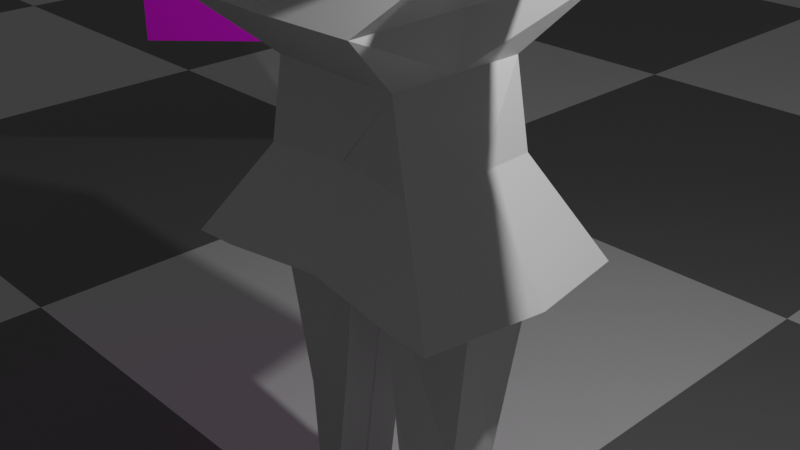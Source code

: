 # Source: haruko_2.blend  (saved by Blender 2.90.8; exported with 4.5.12 LTS)
import bpy
from mathutils import Matrix  # noqa: F401  (used for matrix-valued properties, if any)

bpy.ops.wm.read_factory_settings(use_empty=True)
scene = bpy.context.scene
scene.name = 'Scene'

# ---- collections
col_collection = bpy.data.collections.new('Collection'); scene.collection.children.link(col_collection)

# ---- images (referenced by path relative to the original .blend; pixels are not part of the script)
import os
ASSET_DIR = os.environ.get("B2B_ASSET_DIR", "")  # directory of the original .blend (textures are referenced by path, not embedded)
HERE = os.path.dirname(os.path.abspath(__file__))  # packed textures are extracted next to this script under _unpacked/

def load_image(name, relpath, width, height, colorspace="sRGB"):
    """Load a texture the original file referenced (path relative to the .blend, or extracted next to this script)."""
    p = next((c for c in (os.path.join(HERE, relpath), os.path.join(ASSET_DIR, relpath)) if relpath and os.path.exists(c)), "")
    if p:
        img = bpy.data.images.load(p, check_existing=True)
        img.name = name
    else:  # same state as the original file: an image datablock whose file is absent (Cycles renders it pink)
        img = bpy.data.images.new(name, width, height)
        img.source = "FILE"
        img.filepath = "//" + (relpath or name)
    img.colorspace_settings.name = colorspace
    return img
img_art_of_flcl_a_1_jpg = load_image('Art_of_FLCL_A_1.jpg', 'Art_of_FLCL_A_1.jpg', 1024, 1024, 'sRGB')

# ---- materials (node trees are filled in below, after node groups)
mat_material = bpy.data.materials.new('Material')
mat_material.alpha_threshold = 0.0
mat_material.use_transparent_shadow = False
mat_material.line_color = (0.0, 0.0, 0.0, 1.0)
mat_material_002 = bpy.data.materials.new('Material.002')
mat_material_002.use_transparent_shadow = False
mat_material_003 = bpy.data.materials.new('Material.003')
mat_material_003.use_transparent_shadow = False

# ---- material node trees
mat_material.use_nodes = True; mat_material.node_tree.nodes.clear()
_N = mat_material.node_tree.nodes; _L = mat_material.node_tree.links
n0 = _N.new('ShaderNodeOutputMaterial'); n0.name = 'Material Output'; n0.location = (300, 300)
n1 = _N.new('ShaderNodeBsdfPrincipled'); n1.name = 'Principled BSDF'; n1.location = (10, 300)
n1.distribution = 'GGX'
n1.subsurface_method = 'BURLEY'
n1.inputs[2].default_value = 0.4
n1.inputs[3].default_value = 1.45
n1.inputs[27].default_value = (0.0, 0.0, 0.0, 1.0)
n1.inputs[28].default_value = 1.0
_L.new(n1.outputs[0], n0.inputs[0])
n0.is_active_output = True
mat_material_002.use_nodes = True; mat_material_002.node_tree.nodes.clear()
_N = mat_material_002.node_tree.nodes; _L = mat_material_002.node_tree.links
n0 = _N.new('ShaderNodeBsdfPrincipled'); n0.name = 'Principled BSDF'; n0.location = (10, 300)
n0.distribution = 'GGX'
n0.subsurface_method = 'BURLEY'
n0.inputs[3].default_value = 1.45
n0.inputs[27].default_value = (0.0, 0.0, 0.0, 1.0)
n0.inputs[28].default_value = 1.0
n1 = _N.new('ShaderNodeOutputMaterial'); n1.name = 'Material Output'; n1.location = (300, 300)
n2 = _N.new('ShaderNodeTexImage'); n2.name = 'Image Texture'; n2.location = (-444, 175)
n2.image = img_art_of_flcl_a_1_jpg
_L.new(n0.outputs[0], n1.inputs[0])
_L.new(n2.outputs[0], n0.inputs[0])
n1.is_active_output = True
mat_material_003.use_nodes = True; mat_material_003.node_tree.nodes.clear()
_N = mat_material_003.node_tree.nodes; _L = mat_material_003.node_tree.links
n0 = _N.new('ShaderNodeOutputMaterial'); n0.name = 'Material Output'; n0.location = (300, 300)
n1 = _N.new('ShaderNodeBsdfPrincipled'); n1.name = 'Principled BSDF'; n1.location = (-42, 273)
n1.distribution = 'GGX'
n1.subsurface_method = 'BURLEY'
n1.inputs[3].default_value = 1.45
n1.inputs[27].default_value = (0.0, 0.0, 0.0, 1.0)
n1.inputs[28].default_value = 1.0
n2 = _N.new('ShaderNodeTexChecker'); n2.name = 'Checker Texture'; n2.location = (-463, 178)
n2.inputs[3].default_value = 30.0
_L.new(n1.outputs[0], n0.inputs[0])
_L.new(n2.outputs[0], n1.inputs[0])
n0.is_active_output = True

# ---- world
world_world = bpy.data.worlds.new('World'); scene.world = world_world
world_world.use_nodes = True; world_world.node_tree.nodes.clear()
_N = world_world.node_tree.nodes; _L = world_world.node_tree.links
n0 = _N.new('ShaderNodeOutputWorld'); n0.name = 'World Output'; n0.location = (300, 300)
n1 = _N.new('ShaderNodeBackground'); n1.name = 'Background'; n1.location = (10, 300)
n1.inputs[0].default_value = (0.05088, 0.05088, 0.05088, 1.0)
_L.new(n1.outputs[0], n0.inputs[0])
n0.is_active_output = True
world_world.color = (0.05088, 0.05088, 0.05088)
world_world.use_sun_shadow = False
world_world.sun_shadow_jitter_overblur = 0.0

# ---- cameras
cam_camera = bpy.data.cameras.new('Camera')
cam_camera.clip_end = 100.0
cam_camera.ortho_scale = 7.314

# ---- lights
light_light = bpy.data.lights.new('Light', 'POINT')
light_light.transmission_factor = 0.0
light_light.energy = 1000.0
light_light.shadow_soft_size = 0.1
light_light.shadow_maximum_resolution = 0.006
light_light.use_absolute_resolution = True

# ---- meshes
me_cube = bpy.data.meshes.new('Cube')
me_cube.from_pydata([(-1.915, -0.5201, 3.723), (0.0, -1.643, 2.448), (-0.7727, -0.8121, 1.732), (-0.9509, -0.8198, 0.7833), (-1.212, -1.668, 2.48), (0.0, -0.8121, 1.732), (0.0, -0.7399, 0.8353), (0.0, -0.9321, 3.768), (-1.213, -0.9188, 4.15), (0.0, -0.9188, 4.15), (-0.631, -0.5493, 4.425), (0.0, -0.5493, 4.425), (-0.6206, -0.5493, 4.64), (0.0, -0.5493, 4.64), (-0.3926, -0.4784, 4.688), (0.0, -0.4784, 4.688), (-0.3926, -0.4784, 4.783), (0.0, -0.4784, 4.783), (-0.7641, -0.9188, 5.113), (0.0, -0.9188, 5.113), (-1.014, -0.9188, 5.699), (0.0, -0.9188, 5.699), (-0.9281, -0.9188, 6.318), (0.0, -0.9188, 6.318), (-0.4361, -0.9188, 6.687), (0.0, -0.9188, 6.687), (-0.5821, -0.9476, 3.788), (-1.721, -0.7044, 3.23), (-3.356, -0.4484, 3.678), (-3.151, -0.4484, 3.246), (-4.576, -0.4484, 3.673), (-4.655, -0.339, 3.289), (-1.684, -1.283, -0.3001), (0.0, -1.128, -0.1994), (-3.302, -0.4484, 3.564), (-4.75, -0.339, 3.489), (-5.373, -0.4382, 3.021), (-5.684, -0.4382, 3.676), (-5.914, -0.4382, 3.223), (-6.021, -0.4382, 3.448), (-0.7497, -0.8016, 0.7951), (-1.183, -1.248, -0.2994), (0.0, -1.133, -0.2121), (0.0, -0.7339, 0.8512), (-1.235, -0.9188, -4.136), (-0.6646, -0.9188, -4.136), (-1.481, -0.9188, -4.675), (-0.3693, -0.9188, -4.675), (-1.53, -0.9188, -5.201), (-0.4183, -0.9188, -5.201), (-1.936, 0.0, 3.798), (0.0, 0.0, 2.51), (-0.7727, 0.0, 1.732), (-1.098, 0.0, 0.8545), (-0.8395, 0.0, 2.346), (0.0, 0.0, 1.567), (0.0, 0.0, 0.8545), (0.0, 0.0, 3.781), (-1.213, 0.0, 4.15), (0.0, 0.0, 4.15), (-0.631, 0.0, 4.425), (0.0, 0.0, 4.265), (-0.6206, 0.0, 4.64), (0.0, 0.0, 4.605), (-0.3926, 0.0, 4.688), (0.0, 0.0, 4.634), (-0.3926, 0.0, 4.783), (0.0, 0.0, 4.88), (-0.7641, 0.0, 5.113), (0.0, 0.0, 5.113), (-1.014, 0.0, 5.699), (0.0, 0.0, 5.699), (-0.9281, 0.0, 6.318), (0.0, 0.0, 6.318), (-0.4361, 0.0, 6.687), (0.0, 0.0, 6.687), (-0.5206, 0.0, 3.781), (-1.706, 0.0, 3.167), (-3.374, 0.0, 3.739), (-3.199, 0.0, 3.23), (-4.576, 0.0, 3.673), (-4.703, 0.0, 3.273), (-1.932, 0.0, -0.2547), (0.0, 0.0, -0.2547), (-3.178, 0.0, 3.598), (-5.298, 0.0, 3.489), (-5.421, 0.0, 3.005), (-5.731, 0.0, 3.661), (-5.961, 0.0, 3.207), (-6.068, 0.0, 3.433), (-0.8961, 0.0, 0.8545), (-1.431, 0.0, -0.2853), (-0.2053, 0.0, -0.2683), (0.0, 0.0, 0.8715), (-0.3838, 0.0, -1.985), (-1.235, 0.0, -4.136), (-0.6646, 0.0, -4.136), (-1.481, 0.0, -4.675), (-0.3693, 0.0, -4.675), (-1.53, 0.0, -5.201), (-0.4183, 0.0, -5.201), (-1.826, -0.5201, 3.535), (0.0, -1.109, -0.148), (-1.158, -1.223, -0.2374), (0.0, -1.106, -0.1412), (-1.637, -1.253, -0.2306), (-1.86, 0.0, -0.1584), (-1.428, -0.4273, -0.2047), (-0.2026, -0.4273, -0.1877), (-1.119, -0.3134, -2.399), (-0.3811, -0.4273, -1.905), (-1.012, -0.3134, -3.818), (-0.662, -0.4273, -4.055), (-0.3811, 0.0, -1.905), (-0.2026, 0.0, -0.1877), (-1.428, 0.0, -0.2047), (-1.28, 0.0, -1.861), (-0.662, 0.0, -4.055), (-1.118, 0.0, -4.012), (-1.118, -1.521, -4.344), (-0.8025, -1.521, -4.344), (-1.318, -1.648, -4.488), (-0.7034, -1.648, -4.488), (-1.53, -1.408, -5.201), (-0.4183, -1.408, -5.201), (-1.254, -1.734, -4.642), (-0.6394, -1.734, -4.642), (-1.281, -1.734, -4.933), (-0.6664, -1.734, -4.933)], [], [(8, 10, 11, 9), (6, 43, 40, 3, 2, 5), (0, 8, 9, 7, 26), (4, 27, 26, 7, 1), (2, 4, 1, 5), (10, 12, 13, 11), (12, 14, 15, 13), (14, 16, 17, 15), (16, 18, 19, 17), (18, 20, 21, 19), (20, 22, 23, 21), (22, 24, 25, 23), (27, 101, 0, 26), (27, 29, 34, 101), (29, 31, 35, 34), (6, 102, 104, 43), (35, 30, 28, 34), (31, 36, 37, 35), (36, 38, 39, 37), (41, 32, 105, 103), (42, 41, 103, 104), (42, 92, 114, 108), (49, 48, 123, 124), (48, 46, 121, 123), (58, 59, 61, 60), (56, 55, 52, 53, 90, 93), (50, 76, 57, 59, 58), (54, 51, 57, 76, 77), (52, 55, 51, 54), (60, 61, 63, 62), (62, 63, 65, 64), (64, 65, 67, 66), (66, 67, 69, 68), (68, 69, 71, 70), (70, 71, 73, 72), (72, 73, 75, 74), (77, 76, 50), (77, 50, 78, 84, 79), (79, 84, 85, 81), (56, 93, 92, 83), (85, 84, 78, 80), (81, 85, 87, 86), (86, 87, 89, 88), (91, 90, 53, 106, 82), (92, 93, 90, 91), (111, 118, 116, 109), (96, 95, 97, 98), (98, 97, 99, 100), (16, 14, 64, 66), (30, 35, 85, 80), (8, 0, 50, 58), (92, 94, 113, 114), (44, 95, 118, 111), (18, 16, 66, 68), (36, 31, 81, 86), (35, 37, 87, 85), (10, 8, 58, 60), (29, 27, 77, 79), (91, 41, 107, 115), (4, 2, 52, 54), (39, 38, 88, 89), (0, 28, 78, 50), (94, 96, 117, 113), (2, 3, 53, 52), (20, 18, 68, 70), (38, 36, 86, 88), (37, 39, 89, 87), (12, 10, 60, 62), (31, 29, 79, 81), (47, 45, 96, 98), (28, 30, 80, 78), (44, 46, 97, 95), (22, 20, 70, 72), (32, 41, 91, 82), (42, 33, 83, 92), (48, 49, 100, 99), (14, 12, 62, 64), (49, 47, 98, 100), (27, 4, 54, 77), (25, 24, 74, 75), (3, 105, 106, 53), (46, 48, 99, 97), (24, 22, 72, 74), (101, 34, 28, 0), (104, 102, 33, 42), (103, 105, 3, 40), (104, 103, 40, 43), (106, 105, 32, 82), (108, 110, 109, 107), (110, 112, 111, 109), (110, 108, 114, 113), (107, 109, 116, 115), (112, 110, 113, 117), (96, 45, 112, 117), (45, 44, 111, 112), (41, 42, 108, 107), (120, 122, 121, 119), (122, 124, 128, 126), (45, 47, 122, 120), (44, 45, 120, 119), (47, 49, 124, 122), (46, 44, 119, 121), (126, 128, 127, 125), (121, 122, 126, 125), (123, 121, 125, 127), (124, 123, 127, 128)])
_uv = me_cube.uv_layers.new(name='UVMap')
_uv.uv.foreach_set('vector', [0.625, 1.0, 0.625, 1.0, 0.625, 0.875, 0.625, 0.875, 0.375, 0.875, 0.375, 0.8908, 0.375, 0.9747, 0.375, 1.0, 0.625, 1.0, 0.625, 0.875, 0.625, 1.0, 0.625, 1.0, 0.625, 0.875, 0.625, 0.875, 0.625, 0.911, 0.625, 1.0, 0.625, 1.0, 0.625, 0.911, 0.625, 0.875, 0.625, 0.875, 0.625, 1.0, 0.625, 1.0, 0.625, 0.875, 0.625, 0.875, 0.625, 1.0, 0.625, 1.0, 0.625, 0.875, 0.625, 0.875, 0.625, 1.0, 0.625, 1.0, 0.625, 0.875, 0.625, 0.875, 0.625, 1.0, 0.625, 1.0, 0.625, 0.875, 0.625, 0.875, 0.625, 1.0, 0.625, 1.0, 0.625, 0.875, 0.625, 0.875, 0.625, 1.0, 0.625, 1.0, 0.625, 0.875, 0.625, 0.875, 0.625, 1.0, 0.625, 1.0, 0.625, 0.875, 0.625, 0.875, 0.625, 1.0, 0.625, 1.0, 0.625, 0.875, 0.625, 0.875, 0.625, 1.0, 0.625, 1.0, 0.625, 1.0, 0.625, 0.911, 0.625, 1.0, 0.625, 1.0, 0.625, 1.0, 0.625, 1.0, 0.625, 1.0, 0.625, 1.0, 0.625, 1.0, 0.625, 1.0, 0.375, 0.875, 0.375, 0.875, 0.375, 0.9039, 0.375, 0.8908, 0.625, 1.0, 0.625, 1.0, 0.625, 1.0, 0.625, 1.0, 0.625, 1.0, 0.625, 1.0, 0.625, 1.0, 0.625, 1.0, 0.625, 1.0, 0.625, 1.0, 0.625, 1.0, 0.625, 1.0, 0.375, 0.9797, 0.375, 1.0, 0.375, 1.0, 0.375, 0.9794, 0.375, 0.9049, 0.375, 0.9797, 0.375, 0.9794, 0.375, 0.9039, 0.375, 0.9049, 0.375, 0.9049, 0.375, 0.9049, 0.375, 0.9049, 0.375, 0.9049, 0.375, 0.9797, 0.375, 0.9797, 0.375, 0.9049, 0.375, 0.9797, 0.375, 0.9797, 0.375, 0.9797, 0.375, 0.9797, 0.625, 1.0, 0.625, 0.875, 0.625, 0.875, 0.625, 1.0, 0.375, 0.875, 0.625, 0.875, 0.625, 1.0, 0.375, 1.0, 0.375, 0.9747, 0.375, 0.8908, 0.625, 1.0, 0.625, 0.911, 0.625, 0.875, 0.625, 0.875, 0.625, 1.0, 0.625, 1.0, 0.625, 0.875, 0.625, 0.875, 0.625, 0.911, 0.625, 1.0, 0.625, 1.0, 0.625, 0.875, 0.625, 0.875, 0.625, 1.0, 0.625, 1.0, 0.625, 0.875, 0.625, 0.875, 0.625, 1.0, 0.625, 1.0, 0.625, 0.875, 0.625, 0.875, 0.625, 1.0, 0.625, 1.0, 0.625, 0.875, 0.625, 0.875, 0.625, 1.0, 0.625, 1.0, 0.625, 0.875, 0.625, 0.875, 0.625, 1.0, 0.625, 1.0, 0.625, 0.875, 0.625, 0.875, 0.625, 1.0, 0.625, 1.0, 0.625, 0.875, 0.625, 0.875, 0.625, 1.0, 0.625, 1.0, 0.625, 0.875, 0.625, 0.875, 0.625, 1.0, 0.625, 1.0, 0.625, 0.911, 0.625, 1.0, 0.625, 1.0, 0.625, 1.0, 0.625, 1.0, 0.625, 1.0, 0.625, 1.0, 0.625, 1.0, 0.625, 1.0, 0.625, 1.0, 0.625, 1.0, 0.375, 0.875, 0.375, 0.8908, 0.375, 0.9049, 0.375, 0.875, 0.625, 1.0, 0.625, 1.0, 0.625, 1.0, 0.625, 1.0, 0.625, 1.0, 0.625, 1.0, 0.625, 1.0, 0.625, 1.0, 0.625, 1.0, 0.625, 1.0, 0.625, 1.0, 0.625, 1.0, 0.375, 0.9797, 0.375, 0.9747, 0.375, 1.0, 0.375, 1.0, 0.375, 1.0, 0.375, 0.9049, 0.375, 0.8908, 0.375, 0.9747, 0.375, 0.9797, 0.375, 0.9797, 0.375, 0.9797, 0.375, 0.9797, 0.375, 0.9797, 0.375, 0.9049, 0.375, 0.9797, 0.375, 0.9797, 0.375, 0.9049, 0.375, 0.9049, 0.375, 0.9797, 0.375, 0.9797, 0.375, 0.9049, 0.625, 1.0, 0.625, 1.0, 0.625, 1.0, 0.625, 1.0, 0.625, 1.0, 0.625, 1.0, 0.625, 1.0, 0.625, 1.0, 0.625, 1.0, 0.625, 1.0, 0.625, 1.0, 0.625, 1.0, 0.375, 0.9049, 0.375, 0.9049, 0.375, 0.9049, 0.375, 0.9049, 0.375, 0.9797, 0.375, 0.9797, 0.375, 0.9797, 0.375, 0.9797, 0.625, 1.0, 0.625, 1.0, 0.625, 1.0, 0.625, 1.0, 0.625, 1.0, 0.625, 1.0, 0.625, 1.0, 0.625, 1.0, 0.625, 1.0, 0.625, 1.0, 0.625, 1.0, 0.625, 1.0, 0.625, 1.0, 0.625, 1.0, 0.625, 1.0, 0.625, 1.0, 0.625, 1.0, 0.625, 1.0, 0.625, 1.0, 0.625, 1.0, 0.375, 0.9797, 0.375, 0.9797, 0.375, 0.9797, 0.375, 0.9797, 0.625, 1.0, 0.625, 1.0, 0.625, 1.0, 0.625, 1.0, 0.625, 1.0, 0.625, 1.0, 0.625, 1.0, 0.625, 1.0, 0.625, 1.0, 0.625, 1.0, 0.625, 1.0, 0.625, 1.0, 0.375, 0.9049, 0.375, 0.9049, 0.375, 0.9049, 0.375, 0.9049, 0.625, 1.0, 0.375, 1.0, 0.375, 1.0, 0.625, 1.0, 0.625, 1.0, 0.625, 1.0, 0.625, 1.0, 0.625, 1.0, 0.625, 1.0, 0.625, 1.0, 0.625, 1.0, 0.625, 1.0, 0.625, 1.0, 0.625, 1.0, 0.625, 1.0, 0.625, 1.0, 0.625, 1.0, 0.625, 1.0, 0.625, 1.0, 0.625, 1.0, 0.625, 1.0, 0.625, 1.0, 0.625, 1.0, 0.625, 1.0, 0.375, 0.9049, 0.375, 0.9049, 0.375, 0.9049, 0.375, 0.9049, 0.625, 1.0, 0.625, 1.0, 0.625, 1.0, 0.625, 1.0, 0.375, 0.9797, 0.375, 0.9797, 0.375, 0.9797, 0.375, 0.9797, 0.625, 1.0, 0.625, 1.0, 0.625, 1.0, 0.625, 1.0, 0.375, 1.0, 0.375, 0.9797, 0.375, 0.9797, 0.375, 1.0, 0.375, 0.9049, 0.375, 0.875, 0.375, 0.875, 0.375, 0.9049, 0.375, 0.9797, 0.375, 0.9049, 0.375, 0.9049, 0.375, 0.9797, 0.625, 1.0, 0.625, 1.0, 0.625, 1.0, 0.625, 1.0, 0.375, 0.9049, 0.375, 0.9049, 0.375, 0.9049, 0.375, 0.9049, 0.625, 1.0, 0.625, 1.0, 0.625, 1.0, 0.625, 1.0, 0.625, 0.875, 0.625, 1.0, 0.625, 1.0, 0.625, 0.875, 0.375, 1.0, 0.375, 1.0, 0.375, 1.0, 0.375, 1.0, 0.375, 0.9797, 0.375, 0.9797, 0.375, 0.9797, 0.375, 0.9797, 0.625, 1.0, 0.625, 1.0, 0.625, 1.0, 0.625, 1.0, 0.625, 1.0, 0.625, 1.0, 0.625, 1.0, 0.625, 1.0, 0.375, 0.9039, 0.375, 0.875, 0.375, 0.875, 0.375, 0.9049, 0.375, 0.9794, 0.375, 1.0, 0.375, 1.0, 0.375, 0.9747, 0.375, 0.9039, 0.375, 0.9794, 0.375, 0.9747, 0.375, 0.8908, 0.375, 1.0, 0.375, 1.0, 0.375, 1.0, 0.375, 1.0, 0.375, 0.9049, 0.375, 0.9049, 0.375, 0.9797, 0.375, 0.9797, 0.375, 0.9049, 0.375, 0.9049, 0.375, 0.9797, 0.375, 0.9797, 0.375, 0.9049, 0.375, 0.9049, 0.375, 0.9049, 0.375, 0.9049, 0.375, 0.9797, 0.375, 0.9797, 0.375, 0.9797, 0.375, 0.9797, 0.375, 0.9049, 0.375, 0.9049, 0.375, 0.9049, 0.375, 0.9049, 0.375, 0.9049, 0.375, 0.9049, 0.375, 0.9049, 0.375, 0.9049, 0.375, 0.9049, 0.375, 0.9797, 0.375, 0.9797, 0.375, 0.9049, 0.375, 0.9797, 0.375, 0.9049, 0.375, 0.9049, 0.375, 0.9797, 0.375, 0.9049, 0.375, 0.9049, 0.375, 0.9797, 0.375, 0.9797, 0.375, 0.9049, 0.375, 0.9049, 0.375, 0.9049, 0.375, 0.9049, 0.375, 0.9049, 0.375, 0.9049, 0.375, 0.9049, 0.375, 0.9049, 0.375, 0.9797, 0.375, 0.9049, 0.375, 0.9049, 0.375, 0.9797, 0.375, 0.9049, 0.375, 0.9049, 0.375, 0.9049, 0.375, 0.9049, 0.375, 0.9797, 0.375, 0.9797, 0.375, 0.9797, 0.375, 0.9797, 0.375, 0.9049, 0.375, 0.9049, 0.375, 0.9797, 0.375, 0.9797, 0.375, 0.9797, 0.375, 0.9049, 0.375, 0.9049, 0.375, 0.9797, 0.375, 0.9797, 0.375, 0.9797, 0.375, 0.9797, 0.375, 0.9797, 0.375, 0.9049, 0.375, 0.9797, 0.375, 0.9797, 0.375, 0.9049])
me_cube.materials.append(mat_material)
me_cube.use_remesh_preserve_volume = False
me_cube.use_remesh_preserve_attributes = False
me_cube.use_mirror_vertex_groups = False
me_cube.update()
me_plane = bpy.data.meshes.new('Plane')
me_plane.from_pydata([(-1.0, -1.0, 0.0), (1.0, -1.0, 0.0), (-1.0, 1.0, 0.0), (1.0, 1.0, 0.0)], [], [(0, 1, 3, 2)])
_uv = me_plane.uv_layers.new(name='UVMap')
_uv.uv.foreach_set('vector', [0.9999, 0.9999, 0.0001001, 0.9999, 9.998e-05, 0.0001001, 0.9999, 9.998e-05])
me_plane.materials.append(mat_material_002)
me_plane.use_remesh_fix_poles = True
me_plane.use_remesh_preserve_attributes = False
me_plane.use_mirror_vertex_groups = False
me_plane.update()
me_plane_001 = bpy.data.meshes.new('Plane.001')
me_plane_001.from_pydata([(-1.0, -1.0, 0.0), (1.0, -1.0, 0.0), (-1.0, 1.0, 0.0), (1.0, 1.0, 0.0)], [], [(0, 1, 3, 2)])
_uv = me_plane_001.uv_layers.new(name='UVMap')
_uv.uv.foreach_set('vector', [0.0, 0.0, 1.0, 0.0, 1.0, 1.0, 0.0, 1.0])
me_plane_001.materials.append(mat_material_003)
me_plane_001.use_remesh_fix_poles = True
me_plane_001.use_remesh_preserve_attributes = False
me_plane_001.use_mirror_vertex_groups = False
me_plane_001.update()

# ---- objects
ob_cube = bpy.data.objects.new('Cube', me_cube)
ob_light = bpy.data.objects.new('Light', light_light)
ob_camera = bpy.data.objects.new('Camera', cam_camera)
ob_plane = bpy.data.objects.new('Plane', me_plane)
ob_plane_001 = bpy.data.objects.new('Plane.001', me_plane_001)

# ---- transforms, parenting, visibility, modifiers, constraints
ob_cube.location = (0.0, 0.0, 0.0)
ob_cube.lock_rotations_4d = False
ob_cube.empty_display_type = 'ARROWS'
ob_cube.lineart.crease_threshold = 0.0
_m = ob_cube.modifiers.new('Mirror', 'MIRROR')
_m.use_axis = (True, True, False)
_m.use_clip = True
ob_light.location = (4.076, 1.005, 5.904)
ob_light.rotation_euler = (0.6503, 0.05522, 1.866)
ob_light.lock_rotations_4d = False
ob_light.empty_display_type = 'ARROWS'
ob_light.color = (0.0, 0.0, 0.0, 0.0)
ob_light.lineart.crease_threshold = 0.0
ob_camera.location = (7.359, -6.926, 4.958)
ob_camera.rotation_euler = (1.109, 0.0, 0.8149)
ob_camera.lock_rotations_4d = False
ob_camera.empty_display_type = 'ARROWS'
ob_camera.color = (0.0, 0.0, 0.0, 0.0)
ob_camera.display_type = 'WIRE'
ob_camera.lineart.crease_threshold = 0.0
ob_plane.location = (-6.859, 3.801, 1.73)
ob_plane.rotation_euler = (1.571, -0.0, 0.7854)
ob_plane.scale = (2.214, -2.214, 2.214)
ob_plane.lineart.crease_threshold = 0.0
ob_plane_001.location = (0.0, 0.0, -5.0)
ob_plane_001.scale = (137.4, 137.4, 137.4)
ob_plane_001.lineart.crease_threshold = 0.0

# ---- collection membership
col_collection.objects.link(ob_cube)
col_collection.objects.link(ob_light)
col_collection.objects.link(ob_camera)
col_collection.objects.link(ob_plane)
col_collection.objects.link(ob_plane_001)

# ---- scene / render settings (as saved in the file)
scene.camera = ob_camera
scene.frame_start = 1; scene.frame_end = 250; scene.frame_set(111)
scene.render.engine = 'BLENDER_EEVEE_NEXT'
scene.cycles.use_denoising = False
scene.cycles.samples = 128
scene.cycles.sampling_pattern = 'TABULATED_SOBOL'
scene.cycles.use_adaptive_sampling = False
scene.cycles.use_light_tree = False
scene.view_settings.view_transform = 'Filmic'
bpy.context.view_layer.update()
